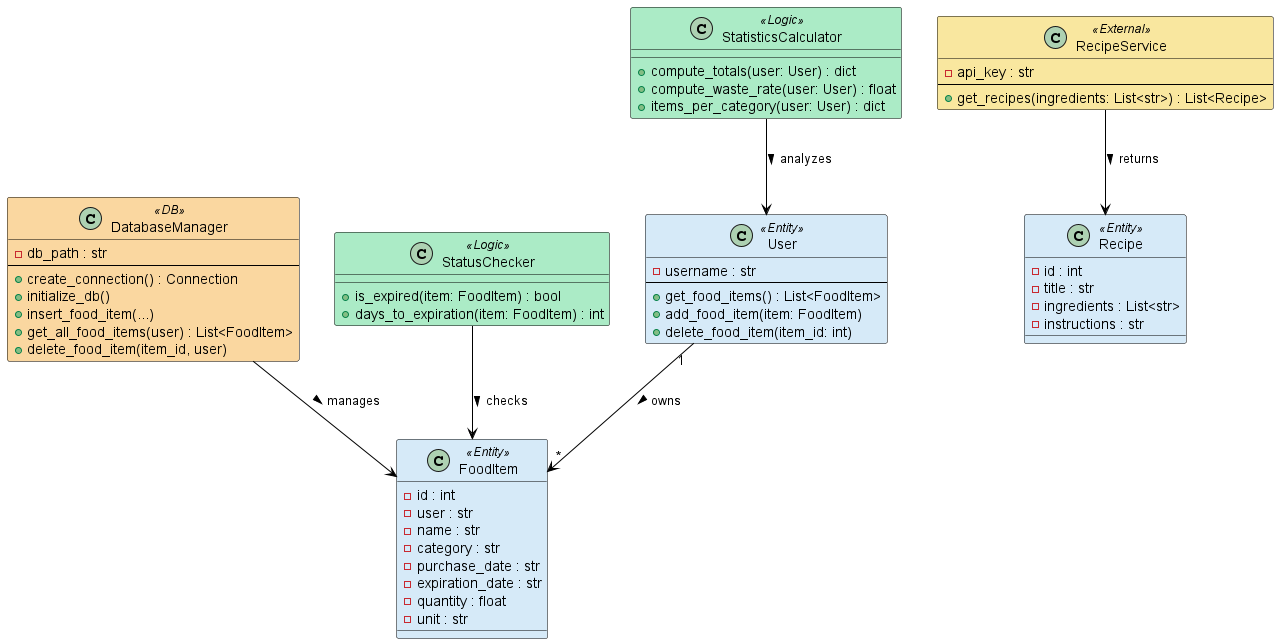

The diagram above was rendered by PlantUML. Its source (embedded in the PNG):
@startuml
skinparam class {
  ArrowColor black
  BorderColor black
}

' === Entities ===
class User <<Entity>> {
  - username : str
  --
  + get_food_items() : List<FoodItem>
  + add_food_item(item: FoodItem)
  + delete_food_item(item_id: int)
}

class FoodItem <<Entity>> {
  - id : int
  - user : str
  - name : str
  - category : str
  - purchase_date : str
  - expiration_date : str
  - quantity : float
  - unit : str
}

class Recipe <<Entity>> {
  - id : int
  - title : str
  - ingredients : List<str>
  - instructions : str
}

' === Persistence ===
class DatabaseManager <<DB>> {
  - db_path : str
  --
  + create_connection() : Connection
  + initialize_db()
  + insert_food_item(...)
  + get_all_food_items(user) : List<FoodItem>
  + delete_food_item(item_id, user)
}

' === Logic ===
class StatusChecker <<Logic>> {
  + is_expired(item: FoodItem) : bool
  + days_to_expiration(item: FoodItem) : int
}

class StatisticsCalculator <<Logic>> {
  + compute_totals(user: User) : dict
  + compute_waste_rate(user: User) : float
  + items_per_category(user: User) : dict
}

' === External ===
class RecipeService <<External>> {
  - api_key : str
  --
  + get_recipes(ingredients: List<str>) : List<Recipe>
}

' === Relationships ===
User "1" --> "*" FoodItem : owns >
DatabaseManager --> FoodItem : manages >
StatisticsCalculator --> User : analyzes >
StatusChecker --> FoodItem : checks >
RecipeService --> Recipe : returns >

' === Color styling ===
skinparam class {
  BackgroundColor<<Entity>> #D6EAF8
  BackgroundColor<<DB>> #FAD7A0
  BackgroundColor<<Logic>> #ABEBC6
  BackgroundColor<<External>> #F9E79F
}
@enduml